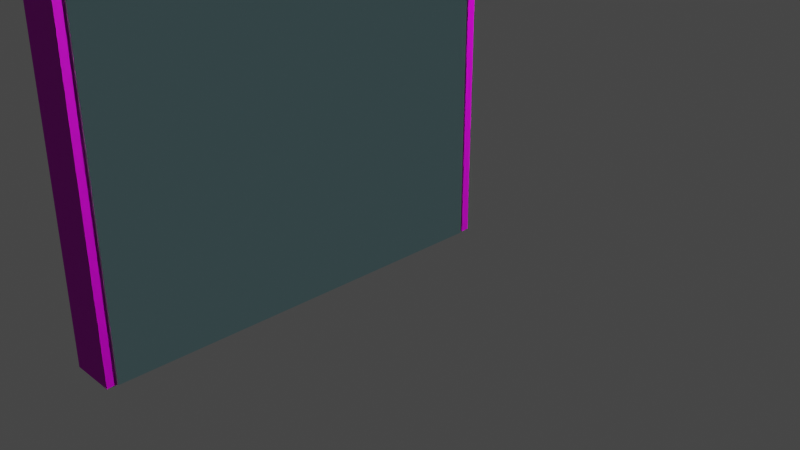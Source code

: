 # Source: Espejo_cuadrado.blend  (saved by Blender 2.90.8; exported with 4.5.12 LTS)
import bpy
from mathutils import Matrix  # noqa: F401  (used for matrix-valued properties, if any)

bpy.ops.wm.read_factory_settings(use_empty=True)
scene = bpy.context.scene
scene.name = 'Scene'

# ---- collections
col_collection = bpy.data.collections.new('Collection'); scene.collection.children.link(col_collection)

# ---- images (referenced by path relative to the original .blend; pixels are not part of the script)
import os
ASSET_DIR = os.environ.get("B2B_ASSET_DIR", "")  # directory of the original .blend (textures are referenced by path, not embedded)
HERE = os.path.dirname(os.path.abspath(__file__))  # packed textures are extracted next to this script under _unpacked/

def load_image(name, relpath, width, height, colorspace="sRGB"):
    """Load a texture the original file referenced (path relative to the .blend, or extracted next to this script)."""
    p = next((c for c in (os.path.join(HERE, relpath), os.path.join(ASSET_DIR, relpath)) if relpath and os.path.exists(c)), "")
    if p:
        img = bpy.data.images.load(p, check_existing=True)
        img.name = name
    else:  # same state as the original file: an image datablock whose file is absent (Cycles renders it pink)
        img = bpy.data.images.new(name, width, height)
        img.source = "FILE"
        img.filepath = "//" + (relpath or name)
    img.colorspace_settings.name = colorspace
    return img
img_metal_tiles_003_normal_jpg_001 = load_image('Metal_Tiles_003_normal.jpg.001', 'textures/Metal_Tiles_003_normal.jpg', 1024, 1024, 'sRGB')
img_metal_tiles_003_basecolor_jpg_001 = load_image('Metal_Tiles_003_basecolor.jpg.001', 'textures/Metal_Tiles_003_basecolor.jpg', 1024, 1024, 'sRGB')
img_metal_tiles_003_roughness_jpg_001 = load_image('Metal_Tiles_003_roughness.jpg.001', 'textures/Metal_Tiles_003_roughness.jpg', 1024, 1024, 'sRGB')

# ---- materials (node trees are filled in below, after node groups)
mat_material = bpy.data.materials.new('Material')
mat_material.alpha_threshold = 0.0
mat_material.line_color = (0.0, 0.0, 0.0, 1.0)
mat_led = bpy.data.materials.new('led')
mat_glass = bpy.data.materials.new('glass')
mat_frame = bpy.data.materials.new('Frame')

# ---- material node trees
mat_material.use_nodes = True; mat_material.node_tree.nodes.clear()
_N = mat_material.node_tree.nodes; _L = mat_material.node_tree.links
n0 = _N.new('ShaderNodeOutputMaterial'); n0.name = 'Material Output'; n0.location = (300, 300)
n1 = _N.new('ShaderNodeBsdfPrincipled'); n1.name = 'Principled BSDF'; n1.location = (10, 300)
n1.distribution = 'GGX'
n1.subsurface_method = 'BURLEY'
n1.inputs[2].default_value = 0.4
n1.inputs[3].default_value = 1.45
n1.inputs[27].default_value = (0.0, 0.0, 0.0, 1.0)
n1.inputs[28].default_value = 1.0
_L.new(n1.outputs[0], n0.inputs[0])
n0.is_active_output = True
mat_led.use_nodes = True; mat_led.node_tree.nodes.clear()
_N = mat_led.node_tree.nodes; _L = mat_led.node_tree.links
n0 = _N.new('ShaderNodeBsdfPrincipled'); n0.name = 'Principled BSDF'; n0.location = (10, 300)
n0.distribution = 'GGX'
n0.subsurface_method = 'BURLEY'
n0.inputs[0].default_value = (1.0, 0.8188, 0.8722, 1.0)
n0.inputs[3].default_value = 1.45
n0.inputs[27].default_value = (0.0, 0.0, 0.0, 1.0)
n0.inputs[28].default_value = 1.0
n1 = _N.new('ShaderNodeOutputMaterial'); n1.name = 'Material Output'; n1.location = (300, 300)
_L.new(n0.outputs[0], n1.inputs[0])
n1.is_active_output = True
mat_glass.use_nodes = True; mat_glass.node_tree.nodes.clear()
_N = mat_glass.node_tree.nodes; _L = mat_glass.node_tree.links
n0 = _N.new('ShaderNodeOutputMaterial'); n0.name = 'Material Output'; n0.location = (300, 300)
n1 = _N.new('ShaderNodeBsdfGlass'); n1.name = 'Glass BSDF'; n1.location = (10, 300)
n1.distribution = 'GGX'
n1.inputs[0].default_value = (0.5787, 0.9429, 1.0, 1.0)
n1.inputs[2].default_value = 1000.0
_L.new(n1.outputs[0], n0.inputs[0])
n0.is_active_output = True
mat_frame.use_nodes = True; mat_frame.node_tree.nodes.clear()
_N = mat_frame.node_tree.nodes; _L = mat_frame.node_tree.links
n0 = _N.new('ShaderNodeBsdfPrincipled'); n0.name = 'Principled BSDF'; n0.location = (10, 300)
n0.distribution = 'GGX'
n0.subsurface_method = 'BURLEY'
n0.inputs[3].default_value = 1.45
n0.inputs[27].default_value = (0.0, 0.0, 0.0, 1.0)
n0.inputs[28].default_value = 1.0
n1 = _N.new('ShaderNodeOutputMaterial'); n1.name = 'Material Output'; n1.location = (300, 300)
n2 = _N.new('ShaderNodeNormalMap'); n2.name = 'Normal Map'; n2.location = (-246, -252)
n3 = _N.new('ShaderNodeTexImage'); n3.name = 'Image Texture'; n3.location = (-626, -242)
n3.image = img_metal_tiles_003_normal_jpg_001
n4 = _N.new('ShaderNodeTexImage'); n4.name = 'Image Texture.001'; n4.location = (-741, 307)
n4.image = img_metal_tiles_003_basecolor_jpg_001
n5 = _N.new('ShaderNodeTexImage'); n5.name = 'Image Texture.002'; n5.location = (-883, -115)
n5.image = img_metal_tiles_003_roughness_jpg_001
_L.new(n0.outputs[0], n1.inputs[0])
_L.new(n2.outputs[0], n0.inputs[5])
_L.new(n3.outputs[0], n2.inputs[1])
_L.new(n4.outputs[0], n0.inputs[0])
_L.new(n5.outputs[0], n0.inputs[2])
n1.is_active_output = True

# ---- world
world_world = bpy.data.worlds.new('World'); scene.world = world_world
world_world.use_nodes = True; world_world.node_tree.nodes.clear()
_N = world_world.node_tree.nodes; _L = world_world.node_tree.links
n0 = _N.new('ShaderNodeOutputWorld'); n0.name = 'World Output'; n0.location = (300, 300)
n1 = _N.new('ShaderNodeBackground'); n1.name = 'Background'; n1.location = (10, 300)
n1.inputs[0].default_value = (0.05088, 0.05088, 0.05088, 1.0)
_L.new(n1.outputs[0], n0.inputs[0])
n0.is_active_output = True
world_world.color = (0.05088, 0.05088, 0.05088)
world_world.use_sun_shadow = False
world_world.sun_shadow_jitter_overblur = 0.0

# ---- cameras
cam_camera = bpy.data.cameras.new('Camera')
cam_camera.clip_end = 100.0
cam_camera.ortho_scale = 7.314

# ---- lights
light_light = bpy.data.lights.new('Light', 'POINT')
light_light.transmission_factor = 0.0
light_light.energy = 1000.0
light_light.shadow_soft_size = 0.1
light_light.shadow_maximum_resolution = 0.006
light_light.use_absolute_resolution = True
light_point = bpy.data.lights.new('Point', 'POINT')
light_point.transmission_factor = 0.0
light_point.shadow_soft_size = 0.25
light_point.shadow_maximum_resolution = 0.006
light_point.use_absolute_resolution = True
light_point_001 = bpy.data.lights.new('Point.001', 'POINT')
light_point_001.color = (1.0, 0.4751, 0.5136)
light_point_001.transmission_factor = 0.0
light_point_001.shadow_soft_size = 0.25
light_point_001.shadow_maximum_resolution = 0.006
light_point_001.use_absolute_resolution = True
light_point_002 = bpy.data.lights.new('Point.002', 'POINT')
light_point_002.color = (1.0, 0.4166, 0.4708)
light_point_002.transmission_factor = 0.0
light_point_002.shadow_soft_size = 0.25
light_point_002.shadow_maximum_resolution = 0.006
light_point_002.use_absolute_resolution = True
light_point_003 = bpy.data.lights.new('Point.003', 'POINT')
light_point_003.color = (1.0, 0.8791, 0.8523)
light_point_003.transmission_factor = 0.0
light_point_003.shadow_soft_size = 0.25
light_point_003.shadow_maximum_resolution = 0.006
light_point_003.use_absolute_resolution = True
light_point_004 = bpy.data.lights.new('Point.004', 'POINT')
light_point_004.color = (1.0, 0.8791, 0.8523)
light_point_004.transmission_factor = 0.0
light_point_004.shadow_soft_size = 0.25
light_point_004.shadow_maximum_resolution = 0.006
light_point_004.use_absolute_resolution = True
light_point_005 = bpy.data.lights.new('Point.005', 'POINT')
light_point_005.color = (0.855, 1.0, 1.0)
light_point_005.transmission_factor = 0.0
light_point_005.shadow_soft_size = 0.25
light_point_005.shadow_maximum_resolution = 0.006
light_point_005.use_absolute_resolution = True
light_point_006 = bpy.data.lights.new('Point.006', 'POINT')
light_point_006.color = (0.0, 0.9746, 1.0)
light_point_006.transmission_factor = 0.0
light_point_006.shadow_soft_size = 0.25
light_point_006.shadow_maximum_resolution = 0.006
light_point_006.use_absolute_resolution = True
light_point_007 = bpy.data.lights.new('Point.007', 'POINT')
light_point_007.color = (0.0, 0.9267, 1.0)
light_point_007.transmission_factor = 0.0
light_point_007.shadow_soft_size = 0.25
light_point_007.shadow_maximum_resolution = 0.006
light_point_007.use_absolute_resolution = True
light_point_008 = bpy.data.lights.new('Point.008', 'POINT')
light_point_008.color = (1.0, 0.8322, 0.9165)
light_point_008.transmission_factor = 0.0
light_point_008.shadow_soft_size = 0.25
light_point_008.shadow_maximum_resolution = 0.006
light_point_008.use_absolute_resolution = True
light_point_009 = bpy.data.lights.new('Point.009', 'POINT')
light_point_009.color = (1.0, 0.5106, 0.4536)
light_point_009.transmission_factor = 0.0
light_point_009.shadow_soft_size = 0.25
light_point_009.shadow_maximum_resolution = 0.006
light_point_009.use_absolute_resolution = True
light_point_010 = bpy.data.lights.new('Point.010', 'POINT')
light_point_010.color = (1.0, 0.1065, 0.1145)
light_point_010.transmission_factor = 0.0
light_point_010.shadow_soft_size = 0.25
light_point_010.shadow_maximum_resolution = 0.006
light_point_010.use_absolute_resolution = True
light_point_011 = bpy.data.lights.new('Point.011', 'POINT')
light_point_011.color = (0.9576, 0.9681, 1.0)
light_point_011.transmission_factor = 0.0
light_point_011.shadow_soft_size = 0.25
light_point_011.shadow_maximum_resolution = 0.006
light_point_011.use_absolute_resolution = True
light_point_012 = bpy.data.lights.new('Point.012', 'POINT')
light_point_012.color = (1.0, 0.9527, 0.8941)
light_point_012.transmission_factor = 0.0
light_point_012.shadow_soft_size = 0.25
light_point_012.shadow_maximum_resolution = 0.006
light_point_012.use_absolute_resolution = True

# ---- meshes
me_cube = bpy.data.meshes.new('Cube')
me_cube.from_pydata([(-0.6823, 1.0, 3.119), (-0.6823, 1.0, -1.0), (-0.6823, -2.981, 3.119), (-0.6823, -2.981, -1.0), (-1.0, 1.0, 3.119), (-1.0, 1.0, -1.0), (-1.0, -2.981, 3.119), (-1.0, -2.981, -1.0), (-1.114, 1.012, -0.9877), (-1.101, 1.008, 3.158), (-1.114, 1.096, -0.9877), (-1.101, 1.008, 3.102), (-0.6764, 1.012, -0.9877), (-1.101, -2.982, 3.158), (-0.6764, 1.096, -0.9877), (-1.101, -2.982, 3.102), (-0.9694, 1.012, 3.333), (-1.114, 1.012, 3.187), (-0.9946, 1.012, 3.33), (-1.019, 1.012, 3.324), (-1.042, 1.012, 3.313), (-1.063, 1.012, 3.299), (-1.081, 1.012, 3.281), (-1.095, 1.012, 3.26), (-1.106, 1.012, 3.237), (-1.112, 1.012, 3.213), (-1.114, 1.096, 3.187), (-0.9694, 1.096, 3.333), (-1.112, 1.096, 3.213), (-1.106, 1.096, 3.237), (-1.095, 1.096, 3.26), (-1.081, 1.096, 3.281), (-1.063, 1.096, 3.299), (-1.042, 1.096, 3.313), (-1.019, 1.096, 3.324), (-0.9946, 1.096, 3.33), (-0.6764, 1.012, 3.187), (-0.8215, 1.012, 3.333), (-0.6786, 1.012, 3.213), (-0.6852, 1.012, 3.237), (-0.6959, 1.012, 3.26), (-0.7104, 1.012, 3.281), (-0.7283, 1.012, 3.299), (-0.749, 1.012, 3.313), (-0.7719, 1.012, 3.324), (-0.7963, 1.012, 3.33), (-0.8215, 1.096, 3.333), (-0.6764, 1.096, 3.187), (-0.7963, 1.096, 3.33), (-0.7719, 1.096, 3.324), (-0.749, 1.096, 3.313), (-0.7283, 1.096, 3.299), (-0.7104, 1.096, 3.281), (-0.6959, 1.096, 3.26), (-0.6852, 1.096, 3.237), (-0.6786, 1.096, 3.213), (-0.6708, -2.982, 3.102), (-0.6708, -2.982, 3.158), (-0.6708, 1.008, 3.102), (-0.6708, 1.008, 3.158), (-1.087, -2.943, 3.055), (-0.9225, -2.951, 3.078), (-1.087, 0.9813, 3.055), (-0.9225, 0.9733, 3.078), (-1.144, -3.074, -1.004), (-1.144, -2.977, -1.004), (-0.7012, -3.074, -1.004), (-0.7012, -2.977, -1.004), (-0.988, -3.074, 3.316), (-1.144, -3.074, 3.16), (-1.015, -3.074, 3.314), (-1.042, -3.074, 3.307), (-1.066, -3.074, 3.295), (-1.089, -3.074, 3.279), (-1.108, -3.074, 3.26), (-1.124, -3.074, 3.238), (-1.135, -3.074, 3.213), (-1.142, -3.074, 3.187), (-1.144, -2.977, 3.16), (-0.988, -2.977, 3.316), (-1.142, -2.977, 3.187), (-1.135, -2.977, 3.213), (-1.124, -2.977, 3.238), (-1.108, -2.977, 3.26), (-1.089, -2.977, 3.279), (-1.066, -2.977, 3.295), (-1.042, -2.977, 3.307), (-1.015, -2.977, 3.314), (-0.7012, -3.074, 3.16), (-0.8577, -3.074, 3.316), (-0.7036, -3.074, 3.187), (-0.7107, -3.074, 3.213), (-0.7222, -3.074, 3.238), (-0.7378, -3.074, 3.26), (-0.7571, -3.074, 3.279), (-0.7795, -3.074, 3.295), (-0.8042, -3.074, 3.307), (-0.8305, -3.074, 3.314), (-0.8577, -2.977, 3.316), (-0.7012, -2.977, 3.16), (-0.8305, -2.977, 3.314), (-0.8042, -2.977, 3.307), (-0.7795, -2.977, 3.295), (-0.7571, -2.977, 3.279), (-0.7378, -2.977, 3.26), (-0.7222, -2.977, 3.238), (-0.7107, -2.977, 3.213), (-0.7036, -2.977, 3.187)], [], [(0, 4, 6, 2), (3, 2, 6, 7), (7, 6, 4, 5), (5, 1, 3, 7), (1, 0, 2, 3), (5, 4, 0, 1), (46, 27, 16, 37), (14, 47, 36, 12), (15, 13, 9, 11), (8, 17, 26, 10), (10, 14, 12, 8), (10, 26, 28, 29, 30, 31, 32, 33, 34, 35, 27, 46, 48, 49, 50, 51, 52, 53, 54, 55, 47, 14), (16, 27, 35, 18), (18, 35, 34, 19), (19, 34, 33, 20), (20, 33, 32, 21), (21, 32, 31, 22), (22, 31, 30, 23), (23, 30, 29, 24), (24, 29, 28, 25), (25, 28, 26, 17), (46, 37, 45, 48), (48, 45, 44, 49), (49, 44, 43, 50), (50, 43, 42, 51), (51, 42, 41, 52), (52, 41, 40, 53), (53, 40, 39, 54), (54, 39, 38, 55), (55, 38, 36, 47), (12, 36, 38, 39, 40, 41, 42, 43, 44, 45, 37, 16, 18, 19, 20, 21, 22, 23, 24, 25, 17, 8), (11, 9, 59, 58), (58, 59, 57, 56), (56, 57, 13, 15), (11, 58, 56, 15), (59, 9, 13, 57), (60, 61, 63, 62), (98, 79, 68, 89), (67, 99, 88, 66), (64, 69, 78, 65), (65, 67, 66, 64), (65, 78, 80, 81, 82, 83, 84, 85, 86, 87, 79, 98, 100, 101, 102, 103, 104, 105, 106, 107, 99, 67), (68, 79, 87, 70), (70, 87, 86, 71), (71, 86, 85, 72), (72, 85, 84, 73), (73, 84, 83, 74), (74, 83, 82, 75), (75, 82, 81, 76), (76, 81, 80, 77), (77, 80, 78, 69), (98, 89, 97, 100), (100, 97, 96, 101), (101, 96, 95, 102), (102, 95, 94, 103), (103, 94, 93, 104), (104, 93, 92, 105), (105, 92, 91, 106), (106, 91, 90, 107), (107, 90, 88, 99), (66, 88, 90, 91, 92, 93, 94, 95, 96, 97, 89, 68, 70, 71, 72, 73, 74, 75, 76, 77, 69, 64)])
me_cube.polygons.foreach_set('material_index', [0, 0, 2, 0, 2, 0, 3, 3, 3, 3, 0, 3, 3, 3, 3, 3, 3, 3, 3, 3, 3, 3, 3, 3, 3, 3, 3, 3, 3, 3, 3, 0, 3, 0, 1, 3, 0, 3, 3, 3, 0, 3, 3, 3, 3, 3, 3, 3, 3, 3, 3, 3, 3, 3, 3, 3, 3, 3, 3, 3, 3])
_uv = me_cube.uv_layers.new(name='UVMap')
_uv.uv.foreach_set('vector', [0.625, 0.5, 0.875, 0.5, 0.875, 0.75, 0.625, 0.75, 0.375, 0.75, 0.625, 0.75, 0.625, 1.0, 0.375, 1.0, 0.375, 0.0, 0.625, 0.0, 0.625, 0.25, 0.375, 0.25, 0.125, 0.5, 0.375, 0.5, 0.375, 0.75, 0.125, 0.75, 0.375, 0.5, 0.625, 0.5, 0.625, 0.75, 0.375, 0.75, 0.375, 0.25, 0.625, 0.25, 0.625, 0.5, 0.375, 0.5, 0.7078, 0.5, 0.7922, 0.5, 0.7922, 0.75, 0.7078, 0.75, 0.375, 0.5, 0.6166, 0.5, 0.6166, 0.75, 0.375, 0.75, 0.375, 0.0, 0.625, 0.0, 0.625, 0.25, 0.375, 0.25, 0.375, 0.0, 0.6166, 0.0, 0.6166, 0.25, 0.375, 0.25, 0.125, 0.5, 0.375, 0.5, 0.375, 0.75, 0.125, 0.75, 0.375, 0.25, 0.6166, 0.25, 0.6181, 0.2513, 0.6195, 0.255, 0.6208, 0.2611, 0.622, 0.2694, 0.623, 0.2796, 0.6239, 0.2914, 0.6245, 0.3045, 0.6249, 0.3184, 0.625, 0.3328, 0.625, 0.4172, 0.6706, 0.4772, 0.6611, 0.4818, 0.6522, 0.4862, 0.6441, 0.4901, 0.622, 0.4935, 0.6208, 0.4963, 0.6195, 0.4983, 0.6181, 0.4996, 0.6166, 0.5, 0.375, 0.5, 0.7922, 0.75, 0.7922, 0.5, 0.8066, 0.5, 0.8066, 0.75, 0.8066, 0.75, 0.8066, 0.5, 0.8205, 0.5, 0.8205, 0.75, 0.8205, 0.75, 0.8205, 0.5, 0.8336, 0.5, 0.8336, 0.75, 0.8336, 0.75, 0.8336, 0.5, 0.8454, 0.5, 0.8454, 0.75, 0.625, 0.0, 0.625, 0.25, 0.622, 0.25, 0.622, 0.0, 0.622, 0.0, 0.622, 0.25, 0.6208, 0.25, 0.6208, 0.0, 0.6208, 0.0, 0.6208, 0.25, 0.6195, 0.25, 0.6195, 0.0, 0.6195, 0.0, 0.6195, 0.25, 0.6181, 0.25, 0.6181, 0.0, 0.6181, 0.0, 0.6181, 0.25, 0.6166, 0.25, 0.6166, 0.0, 0.7078, 0.5, 0.7078, 0.75, 0.6706, 0.7728, 0.6706, 0.4772, 0.6706, 0.4772, 0.6706, 0.7728, 0.6611, 0.7682, 0.6611, 0.4818, 0.6611, 0.4818, 0.6611, 0.7682, 0.6522, 0.7638, 0.6522, 0.4862, 0.6522, 0.4862, 0.6522, 0.7638, 0.6441, 0.7599, 0.6441, 0.4901, 0.6441, 0.4901, 0.6441, 0.7599, 0.622, 0.7565, 0.622, 0.4935, 0.622, 0.4935, 0.622, 0.7565, 0.6208, 0.7537, 0.6208, 0.4963, 0.6208, 0.4963, 0.6208, 0.7537, 0.6195, 0.7517, 0.6195, 0.4983, 0.6195, 0.4983, 0.6195, 0.7517, 0.6181, 0.7504, 0.6181, 0.4996, 0.6181, 0.4996, 0.6181, 0.7504, 0.6166, 0.75, 0.6166, 0.5, 0.375, 0.75, 0.6166, 0.75, 0.6181, 0.7504, 0.6195, 0.7517, 0.6208, 0.7537, 0.622, 0.7565, 0.6441, 0.7599, 0.6522, 0.7638, 0.6611, 0.7682, 0.6706, 0.7728, 0.625, 0.8328, 0.625, 0.9172, 0.6249, 0.9316, 0.6245, 0.9455, 0.6239, 0.9586, 0.623, 0.9704, 0.622, 0.9806, 0.6208, 0.9889, 0.6195, 0.995, 0.6181, 0.9987, 0.6166, 1.0, 0.375, 1.0, 0.375, 0.25, 0.625, 0.25, 0.625, 0.5, 0.375, 0.5, 0.375, 0.5, 0.625, 0.5, 0.625, 0.75, 0.375, 0.75, 0.375, 0.75, 0.625, 0.75, 0.625, 1.0, 0.375, 1.0, 0.125, 0.5, 0.375, 0.5, 0.375, 0.75, 0.125, 0.75, 0.625, 0.5, 0.875, 0.5, 0.875, 0.75, 0.625, 0.75, 0.0, 0.0, 1.0, 0.0, 1.0, 1.0, 0.0, 1.0, 0.7133, 0.5, 0.7867, 0.5, 0.7867, 0.75, 0.7133, 0.75, 0.375, 0.5, 0.6159, 0.5, 0.6159, 0.75, 0.375, 0.75, 0.375, 0.0, 0.6159, 0.0, 0.6159, 0.25, 0.375, 0.25, 0.125, 0.5, 0.375, 0.5, 0.375, 0.75, 0.125, 0.75, 0.375, 0.25, 0.6159, 0.25, 0.6175, 0.2513, 0.619, 0.2553, 0.6205, 0.2618, 0.6218, 0.2706, 0.6229, 0.2815, 0.6238, 0.2941, 0.6245, 0.3081, 0.6249, 0.3229, 0.625, 0.3383, 0.625, 0.4117, 0.6736, 0.4757, 0.6635, 0.4806, 0.654, 0.4853, 0.6453, 0.4895, 0.6218, 0.4931, 0.6205, 0.4961, 0.619, 0.4982, 0.6175, 0.4996, 0.6159, 0.5, 0.375, 0.5, 0.7867, 0.75, 0.7867, 0.5, 0.8021, 0.5, 0.8021, 0.75, 0.8021, 0.75, 0.8021, 0.5, 0.8169, 0.5, 0.8169, 0.75, 0.8169, 0.75, 0.8169, 0.5, 0.8309, 0.5, 0.8309, 0.75, 0.8309, 0.75, 0.8309, 0.5, 0.8435, 0.5, 0.8435, 0.75, 0.625, 0.0, 0.625, 0.25, 0.6218, 0.25, 0.6218, 0.0, 0.6218, 0.0, 0.6218, 0.25, 0.6205, 0.25, 0.6205, 0.0, 0.6205, 0.0, 0.6205, 0.25, 0.619, 0.25, 0.619, 0.0, 0.619, 0.0, 0.619, 0.25, 0.6175, 0.25, 0.6175, 0.0, 0.6175, 0.0, 0.6175, 0.25, 0.6159, 0.25, 0.6159, 0.0, 0.7133, 0.5, 0.7133, 0.75, 0.6736, 0.7743, 0.6736, 0.4757, 0.6736, 0.4757, 0.6736, 0.7743, 0.6635, 0.7694, 0.6635, 0.4806, 0.6635, 0.4806, 0.6635, 0.7694, 0.654, 0.7647, 0.654, 0.4853, 0.654, 0.4853, 0.654, 0.7647, 0.6453, 0.7605, 0.6453, 0.4895, 0.6453, 0.4895, 0.6453, 0.7605, 0.6218, 0.7569, 0.6218, 0.4931, 0.6218, 0.4931, 0.6218, 0.7569, 0.6205, 0.7539, 0.6205, 0.4961, 0.6205, 0.4961, 0.6205, 0.7539, 0.619, 0.7518, 0.619, 0.4982, 0.619, 0.4982, 0.619, 0.7518, 0.6175, 0.7504, 0.6175, 0.4996, 0.6175, 0.4996, 0.6175, 0.7504, 0.6159, 0.75, 0.6159, 0.5, 0.375, 0.75, 0.6159, 0.75, 0.6175, 0.7504, 0.619, 0.7518, 0.6205, 0.7539, 0.6218, 0.7569, 0.6453, 0.7605, 0.654, 0.7647, 0.6635, 0.7694, 0.6736, 0.7743, 0.625, 0.8383, 0.625, 0.9117, 0.6249, 0.9271, 0.6245, 0.9419, 0.6238, 0.9559, 0.6229, 0.9685, 0.6218, 0.9794, 0.6205, 0.9882, 0.619, 0.9947, 0.6175, 0.9987, 0.6159, 1.0, 0.375, 1.0])
me_cube.materials.append(mat_material)
me_cube.materials.append(mat_led)
me_cube.materials.append(mat_glass)
me_cube.materials.append(mat_frame)
me_cube.use_remesh_preserve_volume = False
me_cube.use_remesh_preserve_attributes = False
me_cube.use_mirror_vertex_groups = False
me_cube.update()
me_icosphere_001 = bpy.data.meshes.new('Icosphere.001')
me_icosphere_001.from_pydata([(0.0, 0.0, -1.0), (0.7236, -0.5257, -0.4472), (-0.2764, -0.8506, -0.4472), (-0.8944, 0.0, -0.4472), (-0.2764, 0.8506, -0.4472), (0.7236, 0.5257, -0.4472), (0.2764, -0.8506, 0.4472), (-0.7236, -0.5257, 0.4472), (-0.7236, 0.5257, 0.4472), (0.2764, 0.8506, 0.4472), (0.8944, 0.0, 0.4472), (0.0, 0.0, 1.0), (-0.1625, -0.5, -0.8507), (0.4253, -0.309, -0.8507), (0.2629, -0.809, -0.5257), (0.8506, 0.0, -0.5257), (0.4253, 0.309, -0.8507), (-0.5257, 0.0, -0.8507), (-0.6882, -0.5, -0.5257), (-0.1625, 0.5, -0.8507), (-0.6882, 0.5, -0.5257), (0.2629, 0.809, -0.5257), (0.9511, -0.309, 0.0), (0.9511, 0.309, 0.0), (0.0, -1.0, 0.0), (0.5878, -0.809, 0.0), (-0.9511, -0.309, 0.0), (-0.5878, -0.809, 0.0), (-0.5878, 0.809, 0.0), (-0.9511, 0.309, 0.0), (0.5878, 0.809, 0.0), (0.0, 1.0, 0.0), (0.6882, -0.5, 0.5257), (-0.2629, -0.809, 0.5257), (-0.8506, 0.0, 0.5257), (-0.2629, 0.809, 0.5257), (0.6882, 0.5, 0.5257), (0.1625, -0.5, 0.8507), (0.5257, 0.0, 0.8507), (-0.4253, -0.309, 0.8507), (-0.4253, 0.309, 0.8507), (0.1625, 0.5, 0.8507)], [], [(0, 13, 12), (1, 13, 15), (0, 12, 17), (0, 17, 19), (0, 19, 16), (1, 15, 22), (2, 14, 24), (3, 18, 26), (4, 20, 28), (5, 21, 30), (1, 22, 25), (2, 24, 27), (3, 26, 29), (4, 28, 31), (5, 30, 23), (6, 32, 37), (7, 33, 39), (8, 34, 40), (9, 35, 41), (10, 36, 38), (38, 41, 11), (38, 36, 41), (36, 9, 41), (41, 40, 11), (41, 35, 40), (35, 8, 40), (40, 39, 11), (40, 34, 39), (34, 7, 39), (39, 37, 11), (39, 33, 37), (33, 6, 37), (37, 38, 11), (37, 32, 38), (32, 10, 38), (23, 36, 10), (23, 30, 36), (30, 9, 36), (31, 35, 9), (31, 28, 35), (28, 8, 35), (29, 34, 8), (29, 26, 34), (26, 7, 34), (27, 33, 7), (27, 24, 33), (24, 6, 33), (25, 32, 6), (25, 22, 32), (22, 10, 32), (30, 31, 9), (30, 21, 31), (21, 4, 31), (28, 29, 8), (28, 20, 29), (20, 3, 29), (26, 27, 7), (26, 18, 27), (18, 2, 27), (24, 25, 6), (24, 14, 25), (14, 1, 25), (22, 23, 10), (22, 15, 23), (15, 5, 23), (16, 21, 5), (16, 19, 21), (19, 4, 21), (19, 20, 4), (19, 17, 20), (17, 3, 20), (17, 18, 3), (17, 12, 18), (12, 2, 18), (15, 16, 5), (15, 13, 16), (13, 0, 16), (12, 14, 2), (12, 13, 14), (13, 1, 14)])
_uv = me_icosphere_001.uv_layers.new(name='UVMap')
_uv.uv.foreach_set('vector', [0.8182, 0.0, 0.7727, 0.07873, 0.8636, 0.07873, 0.7273, 0.1575, 0.6818, 0.07873, 0.6364, 0.1575, 0.09091, 0.0, 0.04545, 0.07873, 0.1364, 0.07873, 0.2727, 0.0, 0.2273, 0.07873, 0.3182, 0.07873, 0.4545, 0.0, 0.4091, 0.07873, 0.5, 0.07873, 0.7273, 0.1575, 0.6364, 0.1575, 0.6818, 0.2362, 0.9091, 0.1575, 0.8182, 0.1575, 0.8636, 0.2362, 0.1818, 0.1575, 0.09091, 0.1575, 0.1364, 0.2362, 0.3636, 0.1575, 0.2727, 0.1575, 0.3182, 0.2362, 0.5455, 0.1575, 0.4545, 0.1575, 0.5, 0.2362, 0.7273, 0.1575, 0.6818, 0.2362, 0.7727, 0.2362, 0.9091, 0.1575, 0.8636, 0.2362, 0.9545, 0.2362, 0.1818, 0.1575, 0.1364, 0.2362, 0.2273, 0.2362, 0.3636, 0.1575, 0.3182, 0.2362, 0.4091, 0.2362, 0.5455, 0.1575, 0.5, 0.2362, 0.5909, 0.2362, 0.8182, 0.3149, 0.7273, 0.3149, 0.7727, 0.3937, 1.0, 0.3149, 0.9091, 0.3149, 0.9545, 0.3937, 0.2727, 0.3149, 0.1818, 0.3149, 0.2273, 0.3937, 0.4545, 0.3149, 0.3636, 0.3149, 0.4091, 0.3937, 0.6364, 0.3149, 0.5455, 0.3149, 0.5909, 0.3937, 0.5909, 0.3937, 0.5, 0.3937, 0.5455, 0.4724, 0.5909, 0.3937, 0.5455, 0.3149, 0.5, 0.3937, 0.5455, 0.3149, 0.4545, 0.3149, 0.5, 0.3937, 0.4091, 0.3937, 0.3182, 0.3937, 0.3636, 0.4724, 0.4091, 0.3937, 0.3636, 0.3149, 0.3182, 0.3937, 0.3636, 0.3149, 0.2727, 0.3149, 0.3182, 0.3937, 0.2273, 0.3937, 0.1364, 0.3937, 0.1818, 0.4724, 0.2273, 0.3937, 0.1818, 0.3149, 0.1364, 0.3937, 0.1818, 0.3149, 0.09091, 0.3149, 0.1364, 0.3937, 0.9545, 0.3937, 0.8636, 0.3937, 0.9091, 0.4724, 0.9545, 0.3937, 0.9091, 0.3149, 0.8636, 0.3937, 0.9091, 0.3149, 0.8182, 0.3149, 0.8636, 0.3937, 0.7727, 0.3937, 0.6818, 0.3937, 0.7273, 0.4724, 0.7727, 0.3937, 0.7273, 0.3149, 0.6818, 0.3937, 0.7273, 0.3149, 0.6364, 0.3149, 0.6818, 0.3937, 0.5909, 0.2362, 0.5455, 0.3149, 0.6364, 0.3149, 0.5909, 0.2362, 0.5, 0.2362, 0.5455, 0.3149, 0.5, 0.2362, 0.4545, 0.3149, 0.5455, 0.3149, 0.4091, 0.2362, 0.3636, 0.3149, 0.4545, 0.3149, 0.4091, 0.2362, 0.3182, 0.2362, 0.3636, 0.3149, 0.3182, 0.2362, 0.2727, 0.3149, 0.3636, 0.3149, 0.2273, 0.2362, 0.1818, 0.3149, 0.2727, 0.3149, 0.2273, 0.2362, 0.1364, 0.2362, 0.1818, 0.3149, 0.1364, 0.2362, 0.09091, 0.3149, 0.1818, 0.3149, 0.9545, 0.2362, 0.9091, 0.3149, 1.0, 0.3149, 0.9545, 0.2362, 0.8636, 0.2362, 0.9091, 0.3149, 0.8636, 0.2362, 0.8182, 0.3149, 0.9091, 0.3149, 0.7727, 0.2362, 0.7273, 0.3149, 0.8182, 0.3149, 0.7727, 0.2362, 0.6818, 0.2362, 0.7273, 0.3149, 0.6818, 0.2362, 0.6364, 0.3149, 0.7273, 0.3149, 0.5, 0.2362, 0.4091, 0.2362, 0.4545, 0.3149, 0.5, 0.2362, 0.4545, 0.1575, 0.4091, 0.2362, 0.4545, 0.1575, 0.3636, 0.1575, 0.4091, 0.2362, 0.3182, 0.2362, 0.2273, 0.2362, 0.2727, 0.3149, 0.3182, 0.2362, 0.2727, 0.1575, 0.2273, 0.2362, 0.2727, 0.1575, 0.1818, 0.1575, 0.2273, 0.2362, 0.1364, 0.2362, 0.04545, 0.2362, 0.09091, 0.3149, 0.1364, 0.2362, 0.09091, 0.1575, 0.04545, 0.2362, 0.09091, 0.1575, 0.0, 0.1575, 0.04545, 0.2362, 0.8636, 0.2362, 0.7727, 0.2362, 0.8182, 0.3149, 0.8636, 0.2362, 0.8182, 0.1575, 0.7727, 0.2362, 0.8182, 0.1575, 0.7273, 0.1575, 0.7727, 0.2362, 0.6818, 0.2362, 0.5909, 0.2362, 0.6364, 0.3149, 0.6818, 0.2362, 0.6364, 0.1575, 0.5909, 0.2362, 0.6364, 0.1575, 0.5455, 0.1575, 0.5909, 0.2362, 0.5, 0.07873, 0.4545, 0.1575, 0.5455, 0.1575, 0.5, 0.07873, 0.4091, 0.07873, 0.4545, 0.1575, 0.4091, 0.07873, 0.3636, 0.1575, 0.4545, 0.1575, 0.3182, 0.07873, 0.2727, 0.1575, 0.3636, 0.1575, 0.3182, 0.07873, 0.2273, 0.07873, 0.2727, 0.1575, 0.2273, 0.07873, 0.1818, 0.1575, 0.2727, 0.1575, 0.1364, 0.07873, 0.09091, 0.1575, 0.1818, 0.1575, 0.1364, 0.07873, 0.04545, 0.07873, 0.09091, 0.1575, 0.04545, 0.07873, 0.0, 0.1575, 0.09091, 0.1575, 0.6364, 0.1575, 0.5909, 0.07873, 0.5455, 0.1575, 0.6364, 0.1575, 0.6818, 0.07873, 0.5909, 0.07873, 0.6818, 0.07873, 0.6364, 0.0, 0.5909, 0.07873, 0.8636, 0.07873, 0.8182, 0.1575, 0.9091, 0.1575, 0.8636, 0.07873, 0.7727, 0.07873, 0.8182, 0.1575, 0.7727, 0.07873, 0.7273, 0.1575, 0.8182, 0.1575])
me_icosphere_001.use_remesh_fix_poles = True
me_icosphere_001.use_remesh_preserve_attributes = False
me_icosphere_001.use_mirror_vertex_groups = False
me_icosphere_001.update()

# ---- objects
ob_cube = bpy.data.objects.new('Cube', me_cube)
ob_light = bpy.data.objects.new('Light', light_light)
ob_camera = bpy.data.objects.new('Camera', cam_camera)
ob_point = bpy.data.objects.new('Point', light_point)
ob_point_001 = bpy.data.objects.new('Point.001', light_point_001)
ob_point_002 = bpy.data.objects.new('Point.002', light_point_002)
ob_point_003 = bpy.data.objects.new('Point.003', light_point_003)
ob_point_004 = bpy.data.objects.new('Point.004', light_point_004)
ob_point_005 = bpy.data.objects.new('Point.005', light_point_005)
ob_point_006 = bpy.data.objects.new('Point.006', light_point_006)
ob_point_007 = bpy.data.objects.new('Point.007', light_point_007)
ob_point_008 = bpy.data.objects.new('Point.008', light_point_008)
ob_point_009 = bpy.data.objects.new('Point.009', light_point_009)
ob_point_010 = bpy.data.objects.new('Point.010', light_point_010)
ob_point_011 = bpy.data.objects.new('Point.011', light_point_011)
ob_point_012 = bpy.data.objects.new('Point.012', light_point_012)
ob_icosphere = bpy.data.objects.new('Icosphere', me_icosphere_001)

# ---- transforms, parenting, visibility, modifiers, constraints
ob_cube.location = (1.06, -0.489, 0.8042)
ob_cube.lock_rotations_4d = False
ob_cube.empty_display_type = 'ARROWS'
ob_cube.lineart.crease_threshold = 0.0
ob_light.location = (4.076, 1.005, 5.904)
ob_light.rotation_euler = (0.6503, 0.05522, 1.866)
ob_light.lock_rotations_4d = False
ob_light.empty_display_type = 'ARROWS'
ob_light.color = (0.0, 0.0, 0.0, 0.0)
ob_light.lineart.crease_threshold = 0.0
ob_camera.location = (7.359, -6.926, 4.958)
ob_camera.rotation_euler = (1.109, 0.0, 0.8149)
ob_camera.lock_rotations_4d = False
ob_camera.empty_display_type = 'ARROWS'
ob_camera.color = (0.0, 0.0, 0.0, 0.0)
ob_camera.display_type = 'WIRE'
ob_camera.lineart.crease_threshold = 0.0
ob_point.location = (-0.04731, -1.109, 3.911)
ob_point.rotation_euler = (14.0, -0.0, 0.0)
ob_point.lineart.crease_threshold = 0.0
ob_point_001.location = (-0.06584, -0.8656, 3.91)
ob_point_001.rotation_euler = (14.0, -0.0, 0.0)
ob_point_001.lineart.crease_threshold = 0.0
ob_point_002.location = (-0.04731, -1.375, 3.911)
ob_point_002.rotation_euler = (14.0, -0.0, 0.0)
ob_point_002.lineart.crease_threshold = 0.0
ob_point_003.location = (-0.04731, -1.629, 3.911)
ob_point_003.rotation_euler = (14.0, -0.0, 0.0)
ob_point_003.lineart.crease_threshold = 0.0
ob_point_004.location = (-0.04731, -1.888, 3.911)
ob_point_004.rotation_euler = (14.0, -0.0, 0.0)
ob_point_004.lineart.crease_threshold = 0.0
ob_point_005.location = (-0.04731, -2.151, 3.911)
ob_point_005.rotation_euler = (14.0, -0.0, 0.0)
ob_point_005.lineart.crease_threshold = 0.0
ob_point_006.location = (-0.04731, -2.427, 3.911)
ob_point_006.rotation_euler = (14.0, -0.0, 0.0)
ob_point_006.lineart.crease_threshold = 0.0
ob_point_007.location = (-0.01985, -2.782, 3.898)
ob_point_007.rotation_euler = (14.0, -0.0, 0.0)
ob_point_007.lineart.crease_threshold = 0.0
ob_point_008.location = (-0.01985, -3.073, 3.898)
ob_point_008.rotation_euler = (14.0, -0.0, 0.0)
ob_point_008.lineart.crease_threshold = 0.0
ob_point_009.location = (-0.06584, -0.6148, 3.91)
ob_point_009.rotation_euler = (14.0, -0.0, 0.0)
ob_point_009.lineart.crease_threshold = 0.0
ob_point_010.location = (-0.06584, -0.354, 3.91)
ob_point_010.rotation_euler = (14.0, -0.0, 0.0)
ob_point_010.lineart.crease_threshold = 0.0
ob_point_011.location = (-0.06584, -0.1044, 3.91)
ob_point_011.rotation_euler = (14.0, -0.0, 0.0)
ob_point_011.lineart.crease_threshold = 0.0
ob_point_012.location = (-0.06584, 0.1495, 3.91)
ob_point_012.rotation_euler = (14.0, -0.0, 0.0)
ob_point_012.lineart.crease_threshold = 0.0
ob_icosphere.location = (-3.154, -0.5859, 0.5821)
ob_icosphere.lineart.crease_threshold = 0.0

# ---- collection membership
col_collection.objects.link(ob_cube)
col_collection.objects.link(ob_light)
col_collection.objects.link(ob_camera)
col_collection.objects.link(ob_point)
col_collection.objects.link(ob_point_001)
col_collection.objects.link(ob_point_002)
col_collection.objects.link(ob_point_003)
col_collection.objects.link(ob_point_004)
col_collection.objects.link(ob_point_005)
col_collection.objects.link(ob_point_006)
col_collection.objects.link(ob_point_007)
col_collection.objects.link(ob_point_008)
col_collection.objects.link(ob_point_009)
col_collection.objects.link(ob_point_010)
col_collection.objects.link(ob_point_011)
col_collection.objects.link(ob_point_012)
col_collection.objects.link(ob_icosphere)

# ---- scene / render settings (as saved in the file)
scene.camera = ob_camera
scene.frame_start = 1; scene.frame_end = 250; scene.frame_set(1)
scene.render.engine = 'CYCLES'
scene.cycles.use_denoising = False
scene.cycles.samples = 128
scene.cycles.sampling_pattern = 'TABULATED_SOBOL'
scene.cycles.use_adaptive_sampling = False
scene.cycles.use_light_tree = False
scene.view_settings.view_transform = 'Filmic'
bpy.context.view_layer.update()
